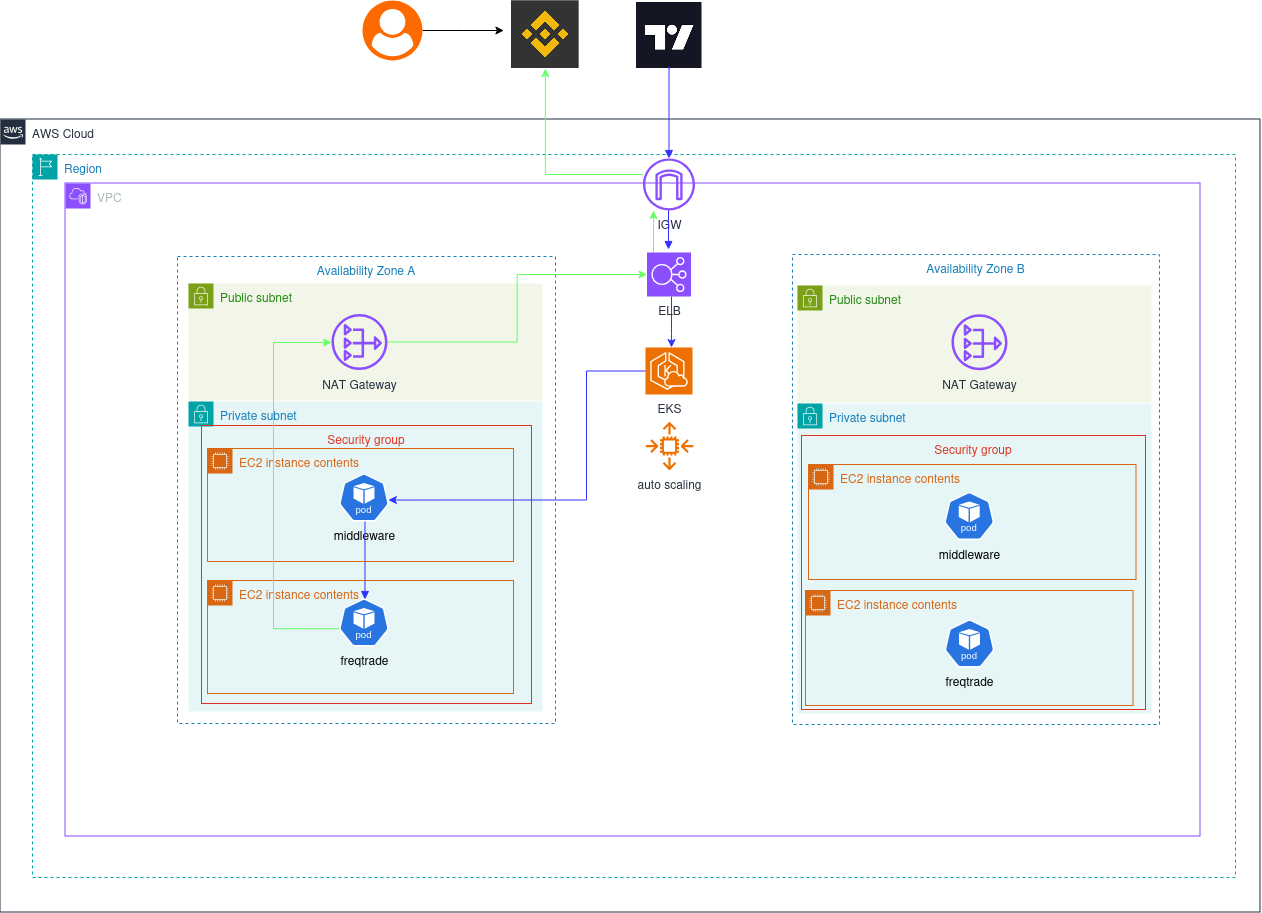

The diagram above was exported from draw.io. Its source (the exported page's mxGraphModel, read from the mxfile embedded in the PNG):
<mxGraphModel dx="4165" dy="1050" grid="0" gridSize="10" guides="1" tooltips="1" connect="1" arrows="1" fold="1" page="0" pageScale="1" pageWidth="850" pageHeight="1100" background="none" math="0" shadow="0">
  <root>
    <mxCell id="0" />
    <mxCell id="1" parent="0" />
    <mxCell id="t7wlf_eUKWZZU1A0UEyR-1" value="AWS Cloud" style="points=[[0,0],[0.25,0],[0.5,0],[0.75,0],[1,0],[1,0.25],[1,0.5],[1,0.75],[1,1],[0.75,1],[0.5,1],[0.25,1],[0,1],[0,0.75],[0,0.5],[0,0.25]];outlineConnect=0;gradientColor=none;html=1;whiteSpace=wrap;fontSize=12;fontStyle=0;container=1;pointerEvents=0;collapsible=0;recursiveResize=0;shape=mxgraph.aws4.group;grIcon=mxgraph.aws4.group_aws_cloud_alt;strokeColor=#232F3E;fillColor=none;verticalAlign=top;align=left;spacingLeft=30;fontColor=#232F3E;dashed=0;" parent="1" vertex="1">
      <mxGeometry x="-2224" y="263" width="1260" height="793" as="geometry" />
    </mxCell>
    <mxCell id="t7wlf_eUKWZZU1A0UEyR-2" value="VPC" style="points=[[0,0],[0.25,0],[0.5,0],[0.75,0],[1,0],[1,0.25],[1,0.5],[1,0.75],[1,1],[0.75,1],[0.5,1],[0.25,1],[0,1],[0,0.75],[0,0.5],[0,0.25]];outlineConnect=0;gradientColor=none;html=1;whiteSpace=wrap;fontSize=12;fontStyle=0;container=1;pointerEvents=0;collapsible=0;recursiveResize=0;shape=mxgraph.aws4.group;grIcon=mxgraph.aws4.group_vpc2;strokeColor=#8C4FFF;fillColor=none;verticalAlign=top;align=left;spacingLeft=30;fontColor=#AAB7B8;dashed=0;" parent="t7wlf_eUKWZZU1A0UEyR-1" vertex="1">
      <mxGeometry x="65" y="64" width="1135" height="653" as="geometry" />
    </mxCell>
    <mxCell id="t7wlf_eUKWZZU1A0UEyR-3" value="Region" style="points=[[0,0],[0.25,0],[0.5,0],[0.75,0],[1,0],[1,0.25],[1,0.5],[1,0.75],[1,1],[0.75,1],[0.5,1],[0.25,1],[0,1],[0,0.75],[0,0.5],[0,0.25]];outlineConnect=0;gradientColor=none;html=1;whiteSpace=wrap;fontSize=12;fontStyle=0;container=1;pointerEvents=0;collapsible=0;recursiveResize=0;shape=mxgraph.aws4.group;grIcon=mxgraph.aws4.group_region;strokeColor=#00A4A6;fillColor=none;verticalAlign=top;align=left;spacingLeft=30;fontColor=#147EBA;dashed=1;" parent="t7wlf_eUKWZZU1A0UEyR-1" vertex="1">
      <mxGeometry x="32" y="35" width="1203" height="723" as="geometry" />
    </mxCell>
    <mxCell id="t7wlf_eUKWZZU1A0UEyR-4" value="Availability Zone B" style="fillColor=none;strokeColor=#147EBA;dashed=1;verticalAlign=top;fontStyle=0;fontColor=#147EBA;whiteSpace=wrap;html=1;" parent="t7wlf_eUKWZZU1A0UEyR-3" vertex="1">
      <mxGeometry x="760" y="100" width="367" height="470" as="geometry" />
    </mxCell>
    <mxCell id="t7wlf_eUKWZZU1A0UEyR-5" value="Private subnet" style="points=[[0,0],[0.25,0],[0.5,0],[0.75,0],[1,0],[1,0.25],[1,0.5],[1,0.75],[1,1],[0.75,1],[0.5,1],[0.25,1],[0,1],[0,0.75],[0,0.5],[0,0.25]];outlineConnect=0;gradientColor=none;html=1;whiteSpace=wrap;fontSize=12;fontStyle=0;container=1;pointerEvents=0;collapsible=0;recursiveResize=0;shape=mxgraph.aws4.group;grIcon=mxgraph.aws4.group_security_group;grStroke=0;strokeColor=#00A4A6;fillColor=#E6F6F7;verticalAlign=top;align=left;spacingLeft=30;fontColor=#147EBA;dashed=0;" parent="t7wlf_eUKWZZU1A0UEyR-3" vertex="1">
      <mxGeometry x="765" y="249" width="354" height="310" as="geometry" />
    </mxCell>
    <mxCell id="t7wlf_eUKWZZU1A0UEyR-6" value="EC2 instance contents" style="points=[[0,0],[0.25,0],[0.5,0],[0.75,0],[1,0],[1,0.25],[1,0.5],[1,0.75],[1,1],[0.75,1],[0.5,1],[0.25,1],[0,1],[0,0.75],[0,0.5],[0,0.25]];outlineConnect=0;gradientColor=none;html=1;whiteSpace=wrap;fontSize=12;fontStyle=0;container=1;pointerEvents=0;collapsible=0;recursiveResize=0;shape=mxgraph.aws4.group;grIcon=mxgraph.aws4.group_ec2_instance_contents;strokeColor=#D86613;fillColor=none;verticalAlign=top;align=left;spacingLeft=30;fontColor=#D86613;dashed=0;" parent="t7wlf_eUKWZZU1A0UEyR-5" vertex="1">
      <mxGeometry x="11" y="61" width="327.5" height="115" as="geometry" />
    </mxCell>
    <mxCell id="t7wlf_eUKWZZU1A0UEyR-7" value="middleware" style="aspect=fixed;sketch=0;html=1;dashed=0;whitespace=wrap;verticalLabelPosition=bottom;verticalAlign=top;fillColor=#2875E2;strokeColor=#ffffff;points=[[0.005,0.63,0],[0.1,0.2,0],[0.9,0.2,0],[0.5,0,0],[0.995,0.63,0],[0.72,0.99,0],[0.5,1,0],[0.28,0.99,0]];shape=mxgraph.kubernetes.icon2;kubernetesLabel=1;prIcon=pod" parent="t7wlf_eUKWZZU1A0UEyR-6" vertex="1">
      <mxGeometry x="135.75" y="27.5" width="50" height="48" as="geometry" />
    </mxCell>
    <mxCell id="t7wlf_eUKWZZU1A0UEyR-8" value="EC2 instance contents" style="points=[[0,0],[0.25,0],[0.5,0],[0.75,0],[1,0],[1,0.25],[1,0.5],[1,0.75],[1,1],[0.75,1],[0.5,1],[0.25,1],[0,1],[0,0.75],[0,0.5],[0,0.25]];outlineConnect=0;gradientColor=none;html=1;whiteSpace=wrap;fontSize=12;fontStyle=0;container=1;pointerEvents=0;collapsible=0;recursiveResize=0;shape=mxgraph.aws4.group;grIcon=mxgraph.aws4.group_ec2_instance_contents;strokeColor=#D86613;fillColor=none;verticalAlign=top;align=left;spacingLeft=30;fontColor=#D86613;dashed=0;" parent="t7wlf_eUKWZZU1A0UEyR-5" vertex="1">
      <mxGeometry x="8" y="187" width="327.5" height="115" as="geometry" />
    </mxCell>
    <mxCell id="t7wlf_eUKWZZU1A0UEyR-9" value="Public subnet" style="points=[[0,0],[0.25,0],[0.5,0],[0.75,0],[1,0],[1,0.25],[1,0.5],[1,0.75],[1,1],[0.75,1],[0.5,1],[0.25,1],[0,1],[0,0.75],[0,0.5],[0,0.25]];outlineConnect=0;gradientColor=none;html=1;whiteSpace=wrap;fontSize=12;fontStyle=0;container=1;pointerEvents=0;collapsible=0;recursiveResize=0;shape=mxgraph.aws4.group;grIcon=mxgraph.aws4.group_security_group;grStroke=0;strokeColor=#7AA116;fillColor=#F2F6E8;verticalAlign=top;align=left;spacingLeft=30;fontColor=#248814;dashed=0;" parent="t7wlf_eUKWZZU1A0UEyR-3" vertex="1">
      <mxGeometry x="765" y="131" width="354" height="117" as="geometry" />
    </mxCell>
    <mxCell id="t7wlf_eUKWZZU1A0UEyR-10" value="NAT Gateway" style="sketch=0;outlineConnect=0;fontColor=#232F3E;gradientColor=none;fillColor=#8C4FFF;strokeColor=none;dashed=0;verticalLabelPosition=bottom;verticalAlign=top;align=center;html=1;fontSize=12;fontStyle=0;aspect=fixed;pointerEvents=1;shape=mxgraph.aws4.nat_gateway;" parent="t7wlf_eUKWZZU1A0UEyR-9" vertex="1">
      <mxGeometry x="154" y="28.79000000000002" width="56" height="56" as="geometry" />
    </mxCell>
    <mxCell id="t7wlf_eUKWZZU1A0UEyR-11" value="Availability Zone A" style="fillColor=none;strokeColor=#147EBA;dashed=1;verticalAlign=top;fontStyle=0;fontColor=#147EBA;whiteSpace=wrap;html=1;" parent="t7wlf_eUKWZZU1A0UEyR-3" vertex="1">
      <mxGeometry x="145" y="102" width="378" height="467" as="geometry" />
    </mxCell>
    <mxCell id="t7wlf_eUKWZZU1A0UEyR-12" value="Private subnet" style="points=[[0,0],[0.25,0],[0.5,0],[0.75,0],[1,0],[1,0.25],[1,0.5],[1,0.75],[1,1],[0.75,1],[0.5,1],[0.25,1],[0,1],[0,0.75],[0,0.5],[0,0.25]];outlineConnect=0;gradientColor=none;html=1;whiteSpace=wrap;fontSize=12;fontStyle=0;container=1;pointerEvents=0;collapsible=0;recursiveResize=0;shape=mxgraph.aws4.group;grIcon=mxgraph.aws4.group_security_group;grStroke=0;strokeColor=#00A4A6;fillColor=#E6F6F7;verticalAlign=top;align=left;spacingLeft=30;fontColor=#147EBA;dashed=0;" parent="t7wlf_eUKWZZU1A0UEyR-3" vertex="1">
      <mxGeometry x="156" y="247" width="354" height="310" as="geometry" />
    </mxCell>
    <mxCell id="t7wlf_eUKWZZU1A0UEyR-13" value="middleware" style="aspect=fixed;sketch=0;html=1;dashed=0;whitespace=wrap;verticalLabelPosition=bottom;verticalAlign=top;fillColor=#2875E2;strokeColor=#ffffff;points=[[0.005,0.63,0],[0.1,0.2,0],[0.9,0.2,0],[0.5,0,0],[0.995,0.63,0],[0.72,0.99,0],[0.5,1,0],[0.28,0.99,0]];shape=mxgraph.kubernetes.icon2;kubernetesLabel=1;prIcon=pod" parent="t7wlf_eUKWZZU1A0UEyR-12" vertex="1">
      <mxGeometry x="150.5" y="72" width="50" height="48" as="geometry" />
    </mxCell>
    <mxCell id="t7wlf_eUKWZZU1A0UEyR-14" value="freqtrade" style="aspect=fixed;sketch=0;html=1;dashed=0;whitespace=wrap;verticalLabelPosition=bottom;verticalAlign=top;fillColor=#2875E2;strokeColor=#ffffff;points=[[0.005,0.63,0],[0.1,0.2,0],[0.9,0.2,0],[0.5,0,0],[0.995,0.63,0],[0.72,0.99,0],[0.5,1,0],[0.28,0.99,0]];shape=mxgraph.kubernetes.icon2;kubernetesLabel=1;prIcon=pod" parent="t7wlf_eUKWZZU1A0UEyR-12" vertex="1">
      <mxGeometry x="150.5" y="197" width="50" height="48" as="geometry" />
    </mxCell>
    <mxCell id="t7wlf_eUKWZZU1A0UEyR-15" value="" style="edgeStyle=orthogonalEdgeStyle;html=1;endArrow=none;elbow=vertical;startArrow=block;startFill=1;strokeColor=#3333FF;rounded=0;entryX=0.5;entryY=1;entryDx=0;entryDy=0;entryPerimeter=0;fillColor=#e1d5e7;" parent="t7wlf_eUKWZZU1A0UEyR-12" edge="1">
      <mxGeometry width="100" relative="1" as="geometry">
        <mxPoint x="176.47" y="198" as="sourcePoint" />
        <mxPoint x="176.47" y="120" as="targetPoint" />
      </mxGeometry>
    </mxCell>
    <mxCell id="t7wlf_eUKWZZU1A0UEyR-16" value="EC2 instance contents" style="points=[[0,0],[0.25,0],[0.5,0],[0.75,0],[1,0],[1,0.25],[1,0.5],[1,0.75],[1,1],[0.75,1],[0.5,1],[0.25,1],[0,1],[0,0.75],[0,0.5],[0,0.25]];outlineConnect=0;gradientColor=none;html=1;whiteSpace=wrap;fontSize=12;fontStyle=0;container=1;pointerEvents=0;collapsible=0;recursiveResize=0;shape=mxgraph.aws4.group;grIcon=mxgraph.aws4.group_ec2_instance_contents;strokeColor=#D86613;fillColor=none;verticalAlign=top;align=left;spacingLeft=30;fontColor=#D86613;dashed=0;" parent="t7wlf_eUKWZZU1A0UEyR-12" vertex="1">
      <mxGeometry x="19" y="47" width="306" height="113" as="geometry" />
    </mxCell>
    <mxCell id="t7wlf_eUKWZZU1A0UEyR-17" value="EC2 instance contents" style="points=[[0,0],[0.25,0],[0.5,0],[0.75,0],[1,0],[1,0.25],[1,0.5],[1,0.75],[1,1],[0.75,1],[0.5,1],[0.25,1],[0,1],[0,0.75],[0,0.5],[0,0.25]];outlineConnect=0;gradientColor=none;html=1;whiteSpace=wrap;fontSize=12;fontStyle=0;container=1;pointerEvents=0;collapsible=0;recursiveResize=0;shape=mxgraph.aws4.group;grIcon=mxgraph.aws4.group_ec2_instance_contents;strokeColor=#D86613;fillColor=none;verticalAlign=top;align=left;spacingLeft=30;fontColor=#D86613;dashed=0;" parent="t7wlf_eUKWZZU1A0UEyR-12" vertex="1">
      <mxGeometry x="19" y="179" width="306" height="113" as="geometry" />
    </mxCell>
    <mxCell id="t7wlf_eUKWZZU1A0UEyR-18" value="Security group" style="fillColor=none;strokeColor=#DD3522;verticalAlign=top;fontStyle=0;fontColor=#DD3522;whiteSpace=wrap;html=1;" parent="t7wlf_eUKWZZU1A0UEyR-12" vertex="1">
      <mxGeometry x="13" y="24" width="330" height="278" as="geometry" />
    </mxCell>
    <mxCell id="t7wlf_eUKWZZU1A0UEyR-21" value="Public subnet" style="points=[[0,0],[0.25,0],[0.5,0],[0.75,0],[1,0],[1,0.25],[1,0.5],[1,0.75],[1,1],[0.75,1],[0.5,1],[0.25,1],[0,1],[0,0.75],[0,0.5],[0,0.25]];outlineConnect=0;gradientColor=none;html=1;whiteSpace=wrap;fontSize=12;fontStyle=0;container=1;pointerEvents=0;collapsible=0;recursiveResize=0;shape=mxgraph.aws4.group;grIcon=mxgraph.aws4.group_security_group;grStroke=0;strokeColor=#7AA116;fillColor=#F2F6E8;verticalAlign=top;align=left;spacingLeft=30;fontColor=#248814;dashed=0;" parent="t7wlf_eUKWZZU1A0UEyR-3" vertex="1">
      <mxGeometry x="156" y="129" width="354" height="117" as="geometry" />
    </mxCell>
    <mxCell id="t7wlf_eUKWZZU1A0UEyR-22" value="NAT Gateway" style="sketch=0;outlineConnect=0;fontColor=#232F3E;gradientColor=none;fillColor=#8C4FFF;strokeColor=none;dashed=0;verticalLabelPosition=bottom;verticalAlign=top;align=center;html=1;fontSize=12;fontStyle=0;aspect=fixed;pointerEvents=1;shape=mxgraph.aws4.nat_gateway;" parent="t7wlf_eUKWZZU1A0UEyR-21" vertex="1">
      <mxGeometry x="143" y="30.5" width="56" height="56" as="geometry" />
    </mxCell>
    <mxCell id="t7wlf_eUKWZZU1A0UEyR-23" value="IGW" style="sketch=0;outlineConnect=0;fontColor=#232F3E;gradientColor=none;fillColor=#8C4FFF;strokeColor=none;dashed=0;verticalLabelPosition=bottom;verticalAlign=top;align=center;html=1;fontSize=12;fontStyle=0;aspect=fixed;pointerEvents=1;shape=mxgraph.aws4.internet_gateway;" parent="t7wlf_eUKWZZU1A0UEyR-3" vertex="1">
      <mxGeometry x="610.5" y="4" width="52" height="52" as="geometry" />
    </mxCell>
    <mxCell id="t7wlf_eUKWZZU1A0UEyR-24" style="edgeStyle=orthogonalEdgeStyle;rounded=0;orthogonalLoop=1;jettySize=auto;html=1;strokeColor=#3333FF;" parent="t7wlf_eUKWZZU1A0UEyR-3" source="t7wlf_eUKWZZU1A0UEyR-26" target="t7wlf_eUKWZZU1A0UEyR-30" edge="1">
      <mxGeometry relative="1" as="geometry">
        <Array as="points">
          <mxPoint x="639" y="179" />
          <mxPoint x="639" y="179" />
        </Array>
      </mxGeometry>
    </mxCell>
    <mxCell id="t7wlf_eUKWZZU1A0UEyR-25" style="edgeStyle=orthogonalEdgeStyle;rounded=0;orthogonalLoop=1;jettySize=auto;html=1;strokeColor=#66FF66;" parent="t7wlf_eUKWZZU1A0UEyR-3" source="t7wlf_eUKWZZU1A0UEyR-26" target="t7wlf_eUKWZZU1A0UEyR-23" edge="1">
      <mxGeometry relative="1" as="geometry">
        <Array as="points">
          <mxPoint x="621" y="69" />
          <mxPoint x="621" y="69" />
        </Array>
      </mxGeometry>
    </mxCell>
    <mxCell id="t7wlf_eUKWZZU1A0UEyR-26" value="ELB" style="sketch=0;points=[[0,0,0],[0.25,0,0],[0.5,0,0],[0.75,0,0],[1,0,0],[0,1,0],[0.25,1,0],[0.5,1,0],[0.75,1,0],[1,1,0],[0,0.25,0],[0,0.5,0],[0,0.75,0],[1,0.25,0],[1,0.5,0],[1,0.75,0]];outlineConnect=0;fontColor=#232F3E;fillColor=#8C4FFF;strokeColor=#ffffff;dashed=0;verticalLabelPosition=bottom;verticalAlign=top;align=center;html=1;fontSize=12;fontStyle=0;aspect=fixed;shape=mxgraph.aws4.resourceIcon;resIcon=mxgraph.aws4.elastic_load_balancing;" parent="t7wlf_eUKWZZU1A0UEyR-3" vertex="1">
      <mxGeometry x="614.5" y="98" width="44" height="44" as="geometry" />
    </mxCell>
    <mxCell id="t7wlf_eUKWZZU1A0UEyR-27" value="&lt;div&gt;auto scaling&lt;/div&gt;&lt;div&gt;&lt;br&gt;&lt;/div&gt;" style="sketch=0;outlineConnect=0;fontColor=#232F3E;gradientColor=none;fillColor=#ED7100;strokeColor=none;dashed=0;verticalLabelPosition=bottom;verticalAlign=top;align=center;html=1;fontSize=12;fontStyle=0;aspect=fixed;pointerEvents=1;shape=mxgraph.aws4.auto_scaling2;" parent="t7wlf_eUKWZZU1A0UEyR-3" vertex="1">
      <mxGeometry x="613" y="267.5" width="48" height="48" as="geometry" />
    </mxCell>
    <mxCell id="t7wlf_eUKWZZU1A0UEyR-28" value="" style="edgeStyle=orthogonalEdgeStyle;html=1;endArrow=none;elbow=vertical;startArrow=block;startFill=1;strokeColor=#3333FF;rounded=0;entryX=0.5;entryY=1;entryDx=0;entryDy=0;" parent="t7wlf_eUKWZZU1A0UEyR-3" edge="1">
      <mxGeometry width="100" relative="1" as="geometry">
        <mxPoint x="636" y="95" as="sourcePoint" />
        <mxPoint x="635.97" y="57.94999999999999" as="targetPoint" />
        <Array as="points">
          <mxPoint x="636.97" y="55.94999999999999" />
        </Array>
      </mxGeometry>
    </mxCell>
    <mxCell id="t7wlf_eUKWZZU1A0UEyR-29" value="freqtrade" style="aspect=fixed;sketch=0;html=1;dashed=0;whitespace=wrap;verticalLabelPosition=bottom;verticalAlign=top;fillColor=#2875E2;strokeColor=#ffffff;points=[[0.005,0.63,0],[0.1,0.2,0],[0.9,0.2,0],[0.5,0,0],[0.995,0.63,0],[0.72,0.99,0],[0.5,1,0],[0.28,0.99,0]];shape=mxgraph.kubernetes.icon2;kubernetesLabel=1;prIcon=pod" parent="t7wlf_eUKWZZU1A0UEyR-3" vertex="1">
      <mxGeometry x="912" y="465" width="50" height="48" as="geometry" />
    </mxCell>
    <mxCell id="t7wlf_eUKWZZU1A0UEyR-30" value="EKS" style="sketch=0;points=[[0,0,0],[0.25,0,0],[0.5,0,0],[0.75,0,0],[1,0,0],[0,1,0],[0.25,1,0],[0.5,1,0],[0.75,1,0],[1,1,0],[0,0.25,0],[0,0.5,0],[0,0.75,0],[1,0.25,0],[1,0.5,0],[1,0.75,0]];outlineConnect=0;fontColor=#232F3E;fillColor=#ED7100;strokeColor=#ffffff;dashed=0;verticalLabelPosition=bottom;verticalAlign=top;align=center;html=1;fontSize=12;fontStyle=0;aspect=fixed;shape=mxgraph.aws4.resourceIcon;resIcon=mxgraph.aws4.eks_cloud;" parent="t7wlf_eUKWZZU1A0UEyR-3" vertex="1">
      <mxGeometry x="613" y="193" width="47" height="47" as="geometry" />
    </mxCell>
    <mxCell id="t7wlf_eUKWZZU1A0UEyR-31" style="edgeStyle=orthogonalEdgeStyle;rounded=0;orthogonalLoop=1;jettySize=auto;html=1;exitX=0;exitY=0.5;exitDx=0;exitDy=0;exitPerimeter=0;entryX=0.987;entryY=0.553;entryDx=0;entryDy=0;entryPerimeter=0;strokeColor=#3333FF;" parent="t7wlf_eUKWZZU1A0UEyR-3" source="t7wlf_eUKWZZU1A0UEyR-30" target="t7wlf_eUKWZZU1A0UEyR-13" edge="1">
      <mxGeometry relative="1" as="geometry">
        <Array as="points">
          <mxPoint x="554" y="216" />
          <mxPoint x="554" y="346" />
        </Array>
      </mxGeometry>
    </mxCell>
    <mxCell id="t7wlf_eUKWZZU1A0UEyR-32" style="edgeStyle=orthogonalEdgeStyle;rounded=0;orthogonalLoop=1;jettySize=auto;html=1;exitX=0.005;exitY=0.63;exitDx=0;exitDy=0;exitPerimeter=0;strokeColor=#66FF66;" parent="t7wlf_eUKWZZU1A0UEyR-3" source="t7wlf_eUKWZZU1A0UEyR-14" target="t7wlf_eUKWZZU1A0UEyR-22" edge="1">
      <mxGeometry relative="1" as="geometry">
        <Array as="points">
          <mxPoint x="241" y="474" />
          <mxPoint x="241" y="188" />
        </Array>
      </mxGeometry>
    </mxCell>
    <mxCell id="t7wlf_eUKWZZU1A0UEyR-33" style="edgeStyle=orthogonalEdgeStyle;rounded=0;orthogonalLoop=1;jettySize=auto;html=1;entryX=0;entryY=0.5;entryDx=0;entryDy=0;entryPerimeter=0;strokeColor=#66FF66;" parent="t7wlf_eUKWZZU1A0UEyR-3" source="t7wlf_eUKWZZU1A0UEyR-22" target="t7wlf_eUKWZZU1A0UEyR-26" edge="1">
      <mxGeometry relative="1" as="geometry" />
    </mxCell>
    <mxCell id="t7wlf_eUKWZZU1A0UEyR-34" value="Security group" style="fillColor=none;strokeColor=#DD3522;verticalAlign=top;fontStyle=0;fontColor=#DD3522;whiteSpace=wrap;html=1;" parent="t7wlf_eUKWZZU1A0UEyR-3" vertex="1">
      <mxGeometry x="769" y="281" width="344" height="274" as="geometry" />
    </mxCell>
    <mxCell id="t7wlf_eUKWZZU1A0UEyR-37" value="" style="shape=image;verticalLabelPosition=bottom;labelBackgroundColor=default;verticalAlign=top;aspect=fixed;imageAspect=0;image=https://s3.tradingview.com/userpics/6171439-5Jiz_big.png;" parent="1" vertex="1">
      <mxGeometry x="-1588.5" y="146" width="66" height="66" as="geometry" />
    </mxCell>
    <mxCell id="t7wlf_eUKWZZU1A0UEyR-38" value="" style="edgeStyle=orthogonalEdgeStyle;html=1;endArrow=none;elbow=vertical;startArrow=block;startFill=1;strokeColor=#3333FF;rounded=0;entryX=0.5;entryY=1;entryDx=0;entryDy=0;" parent="1" source="t7wlf_eUKWZZU1A0UEyR-23" target="t7wlf_eUKWZZU1A0UEyR-37" edge="1">
      <mxGeometry width="100" relative="1" as="geometry">
        <mxPoint x="-1665" y="218" as="sourcePoint" />
        <mxPoint x="-1565" y="218" as="targetPoint" />
        <Array as="points">
          <mxPoint x="-1555" y="210" />
        </Array>
      </mxGeometry>
    </mxCell>
    <mxCell id="t7wlf_eUKWZZU1A0UEyR-39" value="" style="shape=image;verticalLabelPosition=bottom;labelBackgroundColor=default;verticalAlign=top;aspect=fixed;imageAspect=0;image=https://public.bnbstatic.com/20190405/eb2349c3-b2f8-4a93-a286-8f86a62ea9d8.png;" parent="1" vertex="1">
      <mxGeometry x="-1713" y="144.33" width="67.67" height="67.67" as="geometry" />
    </mxCell>
    <mxCell id="t7wlf_eUKWZZU1A0UEyR-40" style="edgeStyle=orthogonalEdgeStyle;rounded=0;orthogonalLoop=1;jettySize=auto;html=1;entryX=0.5;entryY=1;entryDx=0;entryDy=0;strokeColor=#66FF66;" parent="1" source="t7wlf_eUKWZZU1A0UEyR-23" target="t7wlf_eUKWZZU1A0UEyR-39" edge="1">
      <mxGeometry relative="1" as="geometry">
        <Array as="points">
          <mxPoint x="-1679" y="318" />
        </Array>
      </mxGeometry>
    </mxCell>
    <mxCell id="t7wlf_eUKWZZU1A0UEyR-41" style="edgeStyle=orthogonalEdgeStyle;rounded=0;orthogonalLoop=1;jettySize=auto;html=1;endArrow=classic;endFill=1;" parent="1" source="t7wlf_eUKWZZU1A0UEyR-42" edge="1">
      <mxGeometry relative="1" as="geometry">
        <mxPoint x="-1720.6315789473683" y="174" as="targetPoint" />
      </mxGeometry>
    </mxCell>
    <mxCell id="t7wlf_eUKWZZU1A0UEyR-42" value="" style="points=[];aspect=fixed;html=1;align=center;shadow=0;dashed=0;fillColor=#FF6A00;strokeColor=none;shape=mxgraph.alibaba_cloud.user;" parent="1" vertex="1">
      <mxGeometry x="-1862" y="144" width="60" height="60" as="geometry" />
    </mxCell>
  </root>
</mxGraphModel>